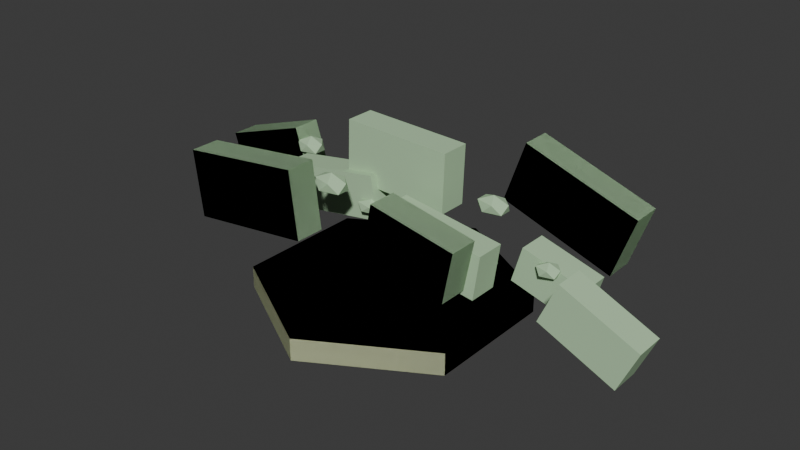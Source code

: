 # Source: COASTAL_GROUND_COVER_001_v002.blend  (saved by Blender 4.2.68; exported with 4.5.12 LTS)
import bpy
from mathutils import Matrix  # noqa: F401  (used for matrix-valued properties, if any)

bpy.ops.wm.read_factory_settings(use_empty=True)
scene = bpy.context.scene
scene.name = 'Scene'

# ---- collections
col_coastal_ground_cover_001 = bpy.data.collections.new('COASTAL_GROUND_COVER_001'); scene.collection.children.link(col_coastal_ground_cover_001)
col_lod_close = bpy.data.collections.new('LOD_CLOSE'); col_coastal_ground_cover_001.children.link(col_lod_close)
col_lod_gameplay = bpy.data.collections.new('LOD_GAMEPLAY'); col_coastal_ground_cover_001.children.link(col_lod_gameplay)
col_lod_map = bpy.data.collections.new('LOD_MAP'); col_coastal_ground_cover_001.children.link(col_lod_map)

# ---- materials (node trees are filled in below, after node groups)
mat_coastal_ground_cover_001_material_dry_edge = bpy.data.materials.new('COASTAL_GROUND_COVER_001_MATERIAL_DRY_EDGE')
mat_coastal_ground_cover_001_material_dry_edge.diffuse_color = (0.66, 0.71, 0.46, 1.0)
mat_coastal_ground_cover_001_material_dry_edge.roughness = 0.88
mat_coastal_ground_cover_001_material_foliage = bpy.data.materials.new('COASTAL_GROUND_COVER_001_MATERIAL_FOLIAGE')
mat_coastal_ground_cover_001_material_foliage.diffuse_color = (0.46, 0.66, 0.42, 1.0)
mat_coastal_ground_cover_001_material_foliage.roughness = 0.88

# ---- material node trees

# ---- world
world_world = bpy.data.worlds.new('World'); scene.world = world_world
world_world.use_nodes = True; world_world.node_tree.nodes.clear()
_N = world_world.node_tree.nodes; _L = world_world.node_tree.links
n0 = _N.new('ShaderNodeOutputWorld'); n0.name = 'World Output'; n0.location = (300, 300)
n1 = _N.new('ShaderNodeBackground'); n1.name = 'Background'; n1.location = (10, 300)
n1.inputs[0].default_value = (0.05088, 0.05088, 0.05088, 1.0)
_L.new(n1.outputs[0], n0.inputs[0])
n0.is_active_output = True
world_world.color = (0.05088, 0.05088, 0.05088)
world_world.sun_shadow_jitter_overblur = 0.0

# ---- meshes
me_coastal_ground_cover_001_lod_close_ground_socket_mesh_004 = bpy.data.meshes.new('COASTAL_GROUND_COVER_001_LOD_CLOSE_GROUND_SOCKET_MESH.004')
me_coastal_ground_cover_001_lod_close_ground_socket_mesh_004.from_pydata([(0.0, 0.36, -0.03), (0.0, 0.36, 0.03), (0.3118, 0.18, -0.03), (0.3118, 0.18, 0.03), (0.3118, -0.18, -0.03), (0.3118, -0.18, 0.03), (0.0, -0.36, -0.03), (0.0, -0.36, 0.03), (-0.3118, -0.18, -0.03), (-0.3118, -0.18, 0.03), (-0.3118, 0.18, -0.03), (-0.3118, 0.18, 0.03)], [], [(0, 1, 3, 2), (2, 3, 5, 4), (4, 5, 7, 6), (6, 7, 9, 8), (3, 1, 11, 9, 7, 5), (8, 9, 11, 10), (10, 11, 1, 0), (0, 2, 4, 6, 8, 10)])
_uv = me_coastal_ground_cover_001_lod_close_ground_socket_mesh_004.uv_layers.new(name='UVMap')
_uv.uv.foreach_set('vector', [1.0, 0.5, 1.0, 1.0, 0.8333, 1.0, 0.8333, 0.5, 0.8333, 0.5, 0.8333, 1.0, 0.6667, 1.0, 0.6667, 0.5, 0.6667, 0.5, 0.6667, 1.0, 0.5, 1.0, 0.5, 0.5, 0.5, 0.5, 0.5, 1.0, 0.3333, 1.0, 0.3333, 0.5, 0.4578, 0.37, 0.25, 0.49, 0.04215, 0.37, 0.04215, 0.13, 0.25, 0.01, 0.4578, 0.13, 0.3333, 0.5, 0.3333, 1.0, 0.1667, 1.0, 0.1667, 0.5, 0.1667, 0.5, 0.1667, 1.0, -8.941e-08, 1.0, -8.941e-08, 0.5, 0.75, 0.49, 0.9578, 0.37, 0.9578, 0.13, 0.75, 0.01, 0.5422, 0.13, 0.5422, 0.37])
me_coastal_ground_cover_001_lod_close_ground_socket_mesh_004.materials.append(mat_coastal_ground_cover_001_material_dry_edge)
me_coastal_ground_cover_001_lod_close_ground_socket_mesh_004.update()
me_coastal_ground_cover_001_lod_close_patch_001_mesh_004 = bpy.data.meshes.new('COASTAL_GROUND_COVER_001_LOD_CLOSE_PATCH_001_MESH.004')
me_coastal_ground_cover_001_lod_close_patch_001_mesh_004.from_pydata([(-0.5, -0.5, -0.5), (-0.5, -0.5, 0.5), (-0.5, 0.5, -0.5), (-0.5, 0.5, 0.5), (0.5, -0.5, -0.5), (0.5, -0.5, 0.5), (0.5, 0.5, -0.5), (0.5, 0.5, 0.5)], [], [(0, 1, 3, 2), (2, 3, 7, 6), (6, 7, 5, 4), (4, 5, 1, 0), (2, 6, 4, 0), (7, 3, 1, 5)])
_uv = me_coastal_ground_cover_001_lod_close_patch_001_mesh_004.uv_layers.new(name='UVMap')
_uv.uv.foreach_set('vector', [0.375, 0.0, 0.625, 0.0, 0.625, 0.25, 0.375, 0.25, 0.375, 0.25, 0.625, 0.25, 0.625, 0.5, 0.375, 0.5, 0.375, 0.5, 0.625, 0.5, 0.625, 0.75, 0.375, 0.75, 0.375, 0.75, 0.625, 0.75, 0.625, 1.0, 0.375, 1.0, 0.125, 0.5, 0.375, 0.5, 0.375, 0.75, 0.125, 0.75, 0.625, 0.5, 0.875, 0.5, 0.875, 0.75, 0.625, 0.75])
me_coastal_ground_cover_001_lod_close_patch_001_mesh_004.materials.append(mat_coastal_ground_cover_001_material_foliage)
me_coastal_ground_cover_001_lod_close_patch_001_mesh_004.update()
me_coastal_ground_cover_001_lod_close_patch_002_mesh_004 = bpy.data.meshes.new('COASTAL_GROUND_COVER_001_LOD_CLOSE_PATCH_002_MESH.004')
me_coastal_ground_cover_001_lod_close_patch_002_mesh_004.from_pydata([(-0.5, -0.5, -0.5), (-0.5, -0.5, 0.5), (-0.5, 0.5, -0.5), (-0.5, 0.5, 0.5), (0.5, -0.5, -0.5), (0.5, -0.5, 0.5), (0.5, 0.5, -0.5), (0.5, 0.5, 0.5)], [], [(0, 1, 3, 2), (2, 3, 7, 6), (6, 7, 5, 4), (4, 5, 1, 0), (2, 6, 4, 0), (7, 3, 1, 5)])
_uv = me_coastal_ground_cover_001_lod_close_patch_002_mesh_004.uv_layers.new(name='UVMap')
_uv.uv.foreach_set('vector', [0.375, 0.0, 0.625, 0.0, 0.625, 0.25, 0.375, 0.25, 0.375, 0.25, 0.625, 0.25, 0.625, 0.5, 0.375, 0.5, 0.375, 0.5, 0.625, 0.5, 0.625, 0.75, 0.375, 0.75, 0.375, 0.75, 0.625, 0.75, 0.625, 1.0, 0.375, 1.0, 0.125, 0.5, 0.375, 0.5, 0.375, 0.75, 0.125, 0.75, 0.625, 0.5, 0.875, 0.5, 0.875, 0.75, 0.625, 0.75])
me_coastal_ground_cover_001_lod_close_patch_002_mesh_004.materials.append(mat_coastal_ground_cover_001_material_foliage)
me_coastal_ground_cover_001_lod_close_patch_002_mesh_004.update()
me_coastal_ground_cover_001_lod_close_patch_003_mesh_004 = bpy.data.meshes.new('COASTAL_GROUND_COVER_001_LOD_CLOSE_PATCH_003_MESH.004')
me_coastal_ground_cover_001_lod_close_patch_003_mesh_004.from_pydata([(-0.5, -0.5, -0.5), (-0.5, -0.5, 0.5), (-0.5, 0.5, -0.5), (-0.5, 0.5, 0.5), (0.5, -0.5, -0.5), (0.5, -0.5, 0.5), (0.5, 0.5, -0.5), (0.5, 0.5, 0.5)], [], [(0, 1, 3, 2), (2, 3, 7, 6), (6, 7, 5, 4), (4, 5, 1, 0), (2, 6, 4, 0), (7, 3, 1, 5)])
_uv = me_coastal_ground_cover_001_lod_close_patch_003_mesh_004.uv_layers.new(name='UVMap')
_uv.uv.foreach_set('vector', [0.375, 0.0, 0.625, 0.0, 0.625, 0.25, 0.375, 0.25, 0.375, 0.25, 0.625, 0.25, 0.625, 0.5, 0.375, 0.5, 0.375, 0.5, 0.625, 0.5, 0.625, 0.75, 0.375, 0.75, 0.375, 0.75, 0.625, 0.75, 0.625, 1.0, 0.375, 1.0, 0.125, 0.5, 0.375, 0.5, 0.375, 0.75, 0.125, 0.75, 0.625, 0.5, 0.875, 0.5, 0.875, 0.75, 0.625, 0.75])
me_coastal_ground_cover_001_lod_close_patch_003_mesh_004.materials.append(mat_coastal_ground_cover_001_material_foliage)
me_coastal_ground_cover_001_lod_close_patch_003_mesh_004.update()
me_coastal_ground_cover_001_lod_close_patch_004_mesh_004 = bpy.data.meshes.new('COASTAL_GROUND_COVER_001_LOD_CLOSE_PATCH_004_MESH.004')
me_coastal_ground_cover_001_lod_close_patch_004_mesh_004.from_pydata([(-0.5, -0.5, -0.5), (-0.5, -0.5, 0.5), (-0.5, 0.5, -0.5), (-0.5, 0.5, 0.5), (0.5, -0.5, -0.5), (0.5, -0.5, 0.5), (0.5, 0.5, -0.5), (0.5, 0.5, 0.5)], [], [(0, 1, 3, 2), (2, 3, 7, 6), (6, 7, 5, 4), (4, 5, 1, 0), (2, 6, 4, 0), (7, 3, 1, 5)])
_uv = me_coastal_ground_cover_001_lod_close_patch_004_mesh_004.uv_layers.new(name='UVMap')
_uv.uv.foreach_set('vector', [0.375, 0.0, 0.625, 0.0, 0.625, 0.25, 0.375, 0.25, 0.375, 0.25, 0.625, 0.25, 0.625, 0.5, 0.375, 0.5, 0.375, 0.5, 0.625, 0.5, 0.625, 0.75, 0.375, 0.75, 0.375, 0.75, 0.625, 0.75, 0.625, 1.0, 0.375, 1.0, 0.125, 0.5, 0.375, 0.5, 0.375, 0.75, 0.125, 0.75, 0.625, 0.5, 0.875, 0.5, 0.875, 0.75, 0.625, 0.75])
me_coastal_ground_cover_001_lod_close_patch_004_mesh_004.materials.append(mat_coastal_ground_cover_001_material_foliage)
me_coastal_ground_cover_001_lod_close_patch_004_mesh_004.update()
me_coastal_ground_cover_001_lod_close_patch_005_mesh_004 = bpy.data.meshes.new('COASTAL_GROUND_COVER_001_LOD_CLOSE_PATCH_005_MESH.004')
me_coastal_ground_cover_001_lod_close_patch_005_mesh_004.from_pydata([(-0.5, -0.5, -0.5), (-0.5, -0.5, 0.5), (-0.5, 0.5, -0.5), (-0.5, 0.5, 0.5), (0.5, -0.5, -0.5), (0.5, -0.5, 0.5), (0.5, 0.5, -0.5), (0.5, 0.5, 0.5)], [], [(0, 1, 3, 2), (2, 3, 7, 6), (6, 7, 5, 4), (4, 5, 1, 0), (2, 6, 4, 0), (7, 3, 1, 5)])
_uv = me_coastal_ground_cover_001_lod_close_patch_005_mesh_004.uv_layers.new(name='UVMap')
_uv.uv.foreach_set('vector', [0.375, 0.0, 0.625, 0.0, 0.625, 0.25, 0.375, 0.25, 0.375, 0.25, 0.625, 0.25, 0.625, 0.5, 0.375, 0.5, 0.375, 0.5, 0.625, 0.5, 0.625, 0.75, 0.375, 0.75, 0.375, 0.75, 0.625, 0.75, 0.625, 1.0, 0.375, 1.0, 0.125, 0.5, 0.375, 0.5, 0.375, 0.75, 0.125, 0.75, 0.625, 0.5, 0.875, 0.5, 0.875, 0.75, 0.625, 0.75])
me_coastal_ground_cover_001_lod_close_patch_005_mesh_004.materials.append(mat_coastal_ground_cover_001_material_foliage)
me_coastal_ground_cover_001_lod_close_patch_005_mesh_004.update()
me_coastal_ground_cover_001_lod_close_patch_006_mesh_003 = bpy.data.meshes.new('COASTAL_GROUND_COVER_001_LOD_CLOSE_PATCH_006_MESH.003')
me_coastal_ground_cover_001_lod_close_patch_006_mesh_003.from_pydata([(-0.5, -0.5, -0.5), (-0.5, -0.5, 0.5), (-0.5, 0.5, -0.5), (-0.5, 0.5, 0.5), (0.5, -0.5, -0.5), (0.5, -0.5, 0.5), (0.5, 0.5, -0.5), (0.5, 0.5, 0.5)], [], [(0, 1, 3, 2), (2, 3, 7, 6), (6, 7, 5, 4), (4, 5, 1, 0), (2, 6, 4, 0), (7, 3, 1, 5)])
_uv = me_coastal_ground_cover_001_lod_close_patch_006_mesh_003.uv_layers.new(name='UVMap')
_uv.uv.foreach_set('vector', [0.375, 0.0, 0.625, 0.0, 0.625, 0.25, 0.375, 0.25, 0.375, 0.25, 0.625, 0.25, 0.625, 0.5, 0.375, 0.5, 0.375, 0.5, 0.625, 0.5, 0.625, 0.75, 0.375, 0.75, 0.375, 0.75, 0.625, 0.75, 0.625, 1.0, 0.375, 1.0, 0.125, 0.5, 0.375, 0.5, 0.375, 0.75, 0.125, 0.75, 0.625, 0.5, 0.875, 0.5, 0.875, 0.75, 0.625, 0.75])
me_coastal_ground_cover_001_lod_close_patch_006_mesh_003.materials.append(mat_coastal_ground_cover_001_material_foliage)
me_coastal_ground_cover_001_lod_close_patch_006_mesh_003.update()
me_coastal_ground_cover_001_lod_close_cluster_001_mesh_004 = bpy.data.meshes.new('COASTAL_GROUND_COVER_001_LOD_CLOSE_CLUSTER_001_MESH.004')
me_coastal_ground_cover_001_lod_close_cluster_001_mesh_004.from_pydata([(0.0, 0.0, -0.22), (0.1592, -0.1157, -0.09839), (-0.0608, -0.1871, -0.09839), (-0.1968, 0.0, -0.09839), (-0.0608, 0.1871, -0.09839), (0.1592, 0.1157, -0.09839), (0.0608, -0.1871, 0.09839), (-0.1592, -0.1157, 0.09839), (-0.1592, 0.1157, 0.09839), (0.0608, 0.1871, 0.09839), (0.1968, 0.0, 0.09839), (0.0, 0.0, 0.22)], [], [(0, 1, 2), (1, 0, 5), (0, 2, 3), (0, 3, 4), (0, 4, 5), (1, 5, 10), (2, 1, 6), (3, 2, 7), (4, 3, 8), (5, 4, 9), (1, 10, 6), (2, 6, 7), (3, 7, 8), (4, 8, 9), (5, 9, 10), (6, 10, 11), (7, 6, 11), (8, 7, 11), (9, 8, 11), (10, 9, 11)])
_uv = me_coastal_ground_cover_001_lod_close_cluster_001_mesh_004.uv_layers.new(name='UVMap')
_uv.uv.foreach_set('vector', [0.1818, 0.0, 0.2727, 0.1575, 0.09091, 0.1575, 0.2727, 0.1575, 0.3636, 0.0, 0.4545, 0.1575, 0.9091, 0.0, 1.0, 0.1575, 0.8182, 0.1575, 0.7273, 0.0, 0.8182, 0.1575, 0.6364, 0.1575, 0.5455, 0.0, 0.6364, 0.1575, 0.4545, 0.1575, 0.2727, 0.1575, 0.4545, 0.1575, 0.3636, 0.3149, 0.09091, 0.1575, 0.2727, 0.1575, 0.1818, 0.3149, 0.8182, 0.1575, 1.0, 0.1575, 0.9091, 0.3149, 0.6364, 0.1575, 0.8182, 0.1575, 0.7273, 0.3149, 0.4545, 0.1575, 0.6364, 0.1575, 0.5455, 0.3149, 0.2727, 0.1575, 0.3636, 0.3149, 0.1818, 0.3149, 0.09091, 0.1575, 0.1818, 0.3149, 0.0, 0.3149, 0.8182, 0.1575, 0.9091, 0.3149, 0.7273, 0.3149, 0.6364, 0.1575, 0.7273, 0.3149, 0.5455, 0.3149, 0.4545, 0.1575, 0.5455, 0.3149, 0.3636, 0.3149, 0.1818, 0.3149, 0.3636, 0.3149, 0.2727, 0.4724, 0.0, 0.3149, 0.1818, 0.3149, 0.09091, 0.4724, 0.7273, 0.3149, 0.9091, 0.3149, 0.8182, 0.4724, 0.5455, 0.3149, 0.7273, 0.3149, 0.6364, 0.4724, 0.3636, 0.3149, 0.5455, 0.3149, 0.4545, 0.4724])
me_coastal_ground_cover_001_lod_close_cluster_001_mesh_004.materials.append(mat_coastal_ground_cover_001_material_foliage)
me_coastal_ground_cover_001_lod_close_cluster_001_mesh_004.update()
me_coastal_ground_cover_001_lod_close_cluster_002_mesh_004 = bpy.data.meshes.new('COASTAL_GROUND_COVER_001_LOD_CLOSE_CLUSTER_002_MESH.004')
me_coastal_ground_cover_001_lod_close_cluster_002_mesh_004.from_pydata([(0.0, 0.0, -0.22), (0.1592, -0.1157, -0.09839), (-0.0608, -0.1871, -0.09839), (-0.1968, 0.0, -0.09839), (-0.0608, 0.1871, -0.09839), (0.1592, 0.1157, -0.09839), (0.0608, -0.1871, 0.09839), (-0.1592, -0.1157, 0.09839), (-0.1592, 0.1157, 0.09839), (0.0608, 0.1871, 0.09839), (0.1968, 0.0, 0.09839), (0.0, 0.0, 0.22)], [], [(0, 1, 2), (1, 0, 5), (0, 2, 3), (0, 3, 4), (0, 4, 5), (1, 5, 10), (2, 1, 6), (3, 2, 7), (4, 3, 8), (5, 4, 9), (1, 10, 6), (2, 6, 7), (3, 7, 8), (4, 8, 9), (5, 9, 10), (6, 10, 11), (7, 6, 11), (8, 7, 11), (9, 8, 11), (10, 9, 11)])
_uv = me_coastal_ground_cover_001_lod_close_cluster_002_mesh_004.uv_layers.new(name='UVMap')
_uv.uv.foreach_set('vector', [0.1818, 0.0, 0.2727, 0.1575, 0.09091, 0.1575, 0.2727, 0.1575, 0.3636, 0.0, 0.4545, 0.1575, 0.9091, 0.0, 1.0, 0.1575, 0.8182, 0.1575, 0.7273, 0.0, 0.8182, 0.1575, 0.6364, 0.1575, 0.5455, 0.0, 0.6364, 0.1575, 0.4545, 0.1575, 0.2727, 0.1575, 0.4545, 0.1575, 0.3636, 0.3149, 0.09091, 0.1575, 0.2727, 0.1575, 0.1818, 0.3149, 0.8182, 0.1575, 1.0, 0.1575, 0.9091, 0.3149, 0.6364, 0.1575, 0.8182, 0.1575, 0.7273, 0.3149, 0.4545, 0.1575, 0.6364, 0.1575, 0.5455, 0.3149, 0.2727, 0.1575, 0.3636, 0.3149, 0.1818, 0.3149, 0.09091, 0.1575, 0.1818, 0.3149, 0.0, 0.3149, 0.8182, 0.1575, 0.9091, 0.3149, 0.7273, 0.3149, 0.6364, 0.1575, 0.7273, 0.3149, 0.5455, 0.3149, 0.4545, 0.1575, 0.5455, 0.3149, 0.3636, 0.3149, 0.1818, 0.3149, 0.3636, 0.3149, 0.2727, 0.4724, 0.0, 0.3149, 0.1818, 0.3149, 0.09091, 0.4724, 0.7273, 0.3149, 0.9091, 0.3149, 0.8182, 0.4724, 0.5455, 0.3149, 0.7273, 0.3149, 0.6364, 0.4724, 0.3636, 0.3149, 0.5455, 0.3149, 0.4545, 0.4724])
me_coastal_ground_cover_001_lod_close_cluster_002_mesh_004.materials.append(mat_coastal_ground_cover_001_material_foliage)
me_coastal_ground_cover_001_lod_close_cluster_002_mesh_004.update()
me_coastal_ground_cover_001_lod_close_cluster_003_mesh_004 = bpy.data.meshes.new('COASTAL_GROUND_COVER_001_LOD_CLOSE_CLUSTER_003_MESH.004')
me_coastal_ground_cover_001_lod_close_cluster_003_mesh_004.from_pydata([(0.0, 0.0, -0.22), (0.1592, -0.1157, -0.09839), (-0.0608, -0.1871, -0.09839), (-0.1968, 0.0, -0.09839), (-0.0608, 0.1871, -0.09839), (0.1592, 0.1157, -0.09839), (0.0608, -0.1871, 0.09839), (-0.1592, -0.1157, 0.09839), (-0.1592, 0.1157, 0.09839), (0.0608, 0.1871, 0.09839), (0.1968, 0.0, 0.09839), (0.0, 0.0, 0.22)], [], [(0, 1, 2), (1, 0, 5), (0, 2, 3), (0, 3, 4), (0, 4, 5), (1, 5, 10), (2, 1, 6), (3, 2, 7), (4, 3, 8), (5, 4, 9), (1, 10, 6), (2, 6, 7), (3, 7, 8), (4, 8, 9), (5, 9, 10), (6, 10, 11), (7, 6, 11), (8, 7, 11), (9, 8, 11), (10, 9, 11)])
_uv = me_coastal_ground_cover_001_lod_close_cluster_003_mesh_004.uv_layers.new(name='UVMap')
_uv.uv.foreach_set('vector', [0.1818, 0.0, 0.2727, 0.1575, 0.09091, 0.1575, 0.2727, 0.1575, 0.3636, 0.0, 0.4545, 0.1575, 0.9091, 0.0, 1.0, 0.1575, 0.8182, 0.1575, 0.7273, 0.0, 0.8182, 0.1575, 0.6364, 0.1575, 0.5455, 0.0, 0.6364, 0.1575, 0.4545, 0.1575, 0.2727, 0.1575, 0.4545, 0.1575, 0.3636, 0.3149, 0.09091, 0.1575, 0.2727, 0.1575, 0.1818, 0.3149, 0.8182, 0.1575, 1.0, 0.1575, 0.9091, 0.3149, 0.6364, 0.1575, 0.8182, 0.1575, 0.7273, 0.3149, 0.4545, 0.1575, 0.6364, 0.1575, 0.5455, 0.3149, 0.2727, 0.1575, 0.3636, 0.3149, 0.1818, 0.3149, 0.09091, 0.1575, 0.1818, 0.3149, 0.0, 0.3149, 0.8182, 0.1575, 0.9091, 0.3149, 0.7273, 0.3149, 0.6364, 0.1575, 0.7273, 0.3149, 0.5455, 0.3149, 0.4545, 0.1575, 0.5455, 0.3149, 0.3636, 0.3149, 0.1818, 0.3149, 0.3636, 0.3149, 0.2727, 0.4724, 0.0, 0.3149, 0.1818, 0.3149, 0.09091, 0.4724, 0.7273, 0.3149, 0.9091, 0.3149, 0.8182, 0.4724, 0.5455, 0.3149, 0.7273, 0.3149, 0.6364, 0.4724, 0.3636, 0.3149, 0.5455, 0.3149, 0.4545, 0.4724])
me_coastal_ground_cover_001_lod_close_cluster_003_mesh_004.materials.append(mat_coastal_ground_cover_001_material_foliage)
me_coastal_ground_cover_001_lod_close_cluster_003_mesh_004.update()
me_coastal_ground_cover_001_lod_close_cluster_004_mesh_003 = bpy.data.meshes.new('COASTAL_GROUND_COVER_001_LOD_CLOSE_CLUSTER_004_MESH.003')
me_coastal_ground_cover_001_lod_close_cluster_004_mesh_003.from_pydata([(0.0, 0.0, -0.22), (0.1592, -0.1157, -0.09839), (-0.0608, -0.1871, -0.09839), (-0.1968, 0.0, -0.09839), (-0.0608, 0.1871, -0.09839), (0.1592, 0.1157, -0.09839), (0.0608, -0.1871, 0.09839), (-0.1592, -0.1157, 0.09839), (-0.1592, 0.1157, 0.09839), (0.0608, 0.1871, 0.09839), (0.1968, 0.0, 0.09839), (0.0, 0.0, 0.22)], [], [(0, 1, 2), (1, 0, 5), (0, 2, 3), (0, 3, 4), (0, 4, 5), (1, 5, 10), (2, 1, 6), (3, 2, 7), (4, 3, 8), (5, 4, 9), (1, 10, 6), (2, 6, 7), (3, 7, 8), (4, 8, 9), (5, 9, 10), (6, 10, 11), (7, 6, 11), (8, 7, 11), (9, 8, 11), (10, 9, 11)])
_uv = me_coastal_ground_cover_001_lod_close_cluster_004_mesh_003.uv_layers.new(name='UVMap')
_uv.uv.foreach_set('vector', [0.1818, 0.0, 0.2727, 0.1575, 0.09091, 0.1575, 0.2727, 0.1575, 0.3636, 0.0, 0.4545, 0.1575, 0.9091, 0.0, 1.0, 0.1575, 0.8182, 0.1575, 0.7273, 0.0, 0.8182, 0.1575, 0.6364, 0.1575, 0.5455, 0.0, 0.6364, 0.1575, 0.4545, 0.1575, 0.2727, 0.1575, 0.4545, 0.1575, 0.3636, 0.3149, 0.09091, 0.1575, 0.2727, 0.1575, 0.1818, 0.3149, 0.8182, 0.1575, 1.0, 0.1575, 0.9091, 0.3149, 0.6364, 0.1575, 0.8182, 0.1575, 0.7273, 0.3149, 0.4545, 0.1575, 0.6364, 0.1575, 0.5455, 0.3149, 0.2727, 0.1575, 0.3636, 0.3149, 0.1818, 0.3149, 0.09091, 0.1575, 0.1818, 0.3149, 0.0, 0.3149, 0.8182, 0.1575, 0.9091, 0.3149, 0.7273, 0.3149, 0.6364, 0.1575, 0.7273, 0.3149, 0.5455, 0.3149, 0.4545, 0.1575, 0.5455, 0.3149, 0.3636, 0.3149, 0.1818, 0.3149, 0.3636, 0.3149, 0.2727, 0.4724, 0.0, 0.3149, 0.1818, 0.3149, 0.09091, 0.4724, 0.7273, 0.3149, 0.9091, 0.3149, 0.8182, 0.4724, 0.5455, 0.3149, 0.7273, 0.3149, 0.6364, 0.4724, 0.3636, 0.3149, 0.5455, 0.3149, 0.4545, 0.4724])
me_coastal_ground_cover_001_lod_close_cluster_004_mesh_003.materials.append(mat_coastal_ground_cover_001_material_foliage)
me_coastal_ground_cover_001_lod_close_cluster_004_mesh_003.update()
me_coastal_ground_cover_001_lod_close_identity_anchor_mesh_004 = bpy.data.meshes.new('COASTAL_GROUND_COVER_001_LOD_CLOSE_IDENTITY_ANCHOR_MESH.004')
me_coastal_ground_cover_001_lod_close_identity_anchor_mesh_004.from_pydata([(0.0, 0.0, 0.0), (1e-06, 0.0, 0.0), (0.0, 1e-06, 0.0)], [], [(0, 1, 2)])
me_coastal_ground_cover_001_lod_close_identity_anchor_mesh_004.update()
me_coastal_ground_cover_001_lod_gameplay_ground_socket_mesh_004 = bpy.data.meshes.new('COASTAL_GROUND_COVER_001_LOD_GAMEPLAY_GROUND_SOCKET_MESH.004')
me_coastal_ground_cover_001_lod_gameplay_ground_socket_mesh_004.from_pydata([(0.0, 0.36, -0.03), (0.0, 0.36, 0.03), (0.3118, 0.18, -0.03), (0.3118, 0.18, 0.03), (0.3118, -0.18, -0.03), (0.3118, -0.18, 0.03), (0.0, -0.36, -0.03), (0.0, -0.36, 0.03), (-0.3118, -0.18, -0.03), (-0.3118, -0.18, 0.03), (-0.3118, 0.18, -0.03), (-0.3118, 0.18, 0.03)], [], [(0, 1, 3, 2), (2, 3, 5, 4), (4, 5, 7, 6), (6, 7, 9, 8), (3, 1, 11, 9, 7, 5), (8, 9, 11, 10), (10, 11, 1, 0), (0, 2, 4, 6, 8, 10)])
_uv = me_coastal_ground_cover_001_lod_gameplay_ground_socket_mesh_004.uv_layers.new(name='UVMap')
_uv.uv.foreach_set('vector', [1.0, 0.5, 1.0, 1.0, 0.8333, 1.0, 0.8333, 0.5, 0.8333, 0.5, 0.8333, 1.0, 0.6667, 1.0, 0.6667, 0.5, 0.6667, 0.5, 0.6667, 1.0, 0.5, 1.0, 0.5, 0.5, 0.5, 0.5, 0.5, 1.0, 0.3333, 1.0, 0.3333, 0.5, 0.4578, 0.37, 0.25, 0.49, 0.04215, 0.37, 0.04215, 0.13, 0.25, 0.01, 0.4578, 0.13, 0.3333, 0.5, 0.3333, 1.0, 0.1667, 1.0, 0.1667, 0.5, 0.1667, 0.5, 0.1667, 1.0, -8.941e-08, 1.0, -8.941e-08, 0.5, 0.75, 0.49, 0.9578, 0.37, 0.9578, 0.13, 0.75, 0.01, 0.5422, 0.13, 0.5422, 0.37])
me_coastal_ground_cover_001_lod_gameplay_ground_socket_mesh_004.materials.append(mat_coastal_ground_cover_001_material_dry_edge)
me_coastal_ground_cover_001_lod_gameplay_ground_socket_mesh_004.update()
me_coastal_ground_cover_001_lod_gameplay_patch_001_mesh_004 = bpy.data.meshes.new('COASTAL_GROUND_COVER_001_LOD_GAMEPLAY_PATCH_001_MESH.004')
me_coastal_ground_cover_001_lod_gameplay_patch_001_mesh_004.from_pydata([(-0.5, -0.5, -0.5), (-0.5, -0.5, 0.5), (-0.5, 0.5, -0.5), (-0.5, 0.5, 0.5), (0.5, -0.5, -0.5), (0.5, -0.5, 0.5), (0.5, 0.5, -0.5), (0.5, 0.5, 0.5)], [], [(0, 1, 3, 2), (2, 3, 7, 6), (6, 7, 5, 4), (4, 5, 1, 0), (2, 6, 4, 0), (7, 3, 1, 5)])
_uv = me_coastal_ground_cover_001_lod_gameplay_patch_001_mesh_004.uv_layers.new(name='UVMap')
_uv.uv.foreach_set('vector', [0.375, 0.0, 0.625, 0.0, 0.625, 0.25, 0.375, 0.25, 0.375, 0.25, 0.625, 0.25, 0.625, 0.5, 0.375, 0.5, 0.375, 0.5, 0.625, 0.5, 0.625, 0.75, 0.375, 0.75, 0.375, 0.75, 0.625, 0.75, 0.625, 1.0, 0.375, 1.0, 0.125, 0.5, 0.375, 0.5, 0.375, 0.75, 0.125, 0.75, 0.625, 0.5, 0.875, 0.5, 0.875, 0.75, 0.625, 0.75])
me_coastal_ground_cover_001_lod_gameplay_patch_001_mesh_004.materials.append(mat_coastal_ground_cover_001_material_foliage)
me_coastal_ground_cover_001_lod_gameplay_patch_001_mesh_004.update()
me_coastal_ground_cover_001_lod_gameplay_patch_002_mesh_003 = bpy.data.meshes.new('COASTAL_GROUND_COVER_001_LOD_GAMEPLAY_PATCH_002_MESH.003')
me_coastal_ground_cover_001_lod_gameplay_patch_002_mesh_003.from_pydata([(-0.5, -0.5, -0.5), (-0.5, -0.5, 0.5), (-0.5, 0.5, -0.5), (-0.5, 0.5, 0.5), (0.5, -0.5, -0.5), (0.5, -0.5, 0.5), (0.5, 0.5, -0.5), (0.5, 0.5, 0.5)], [], [(0, 1, 3, 2), (2, 3, 7, 6), (6, 7, 5, 4), (4, 5, 1, 0), (2, 6, 4, 0), (7, 3, 1, 5)])
_uv = me_coastal_ground_cover_001_lod_gameplay_patch_002_mesh_003.uv_layers.new(name='UVMap')
_uv.uv.foreach_set('vector', [0.375, 0.0, 0.625, 0.0, 0.625, 0.25, 0.375, 0.25, 0.375, 0.25, 0.625, 0.25, 0.625, 0.5, 0.375, 0.5, 0.375, 0.5, 0.625, 0.5, 0.625, 0.75, 0.375, 0.75, 0.375, 0.75, 0.625, 0.75, 0.625, 1.0, 0.375, 1.0, 0.125, 0.5, 0.375, 0.5, 0.375, 0.75, 0.125, 0.75, 0.625, 0.5, 0.875, 0.5, 0.875, 0.75, 0.625, 0.75])
me_coastal_ground_cover_001_lod_gameplay_patch_002_mesh_003.materials.append(mat_coastal_ground_cover_001_material_foliage)
me_coastal_ground_cover_001_lod_gameplay_patch_002_mesh_003.update()
me_coastal_ground_cover_001_lod_gameplay_patch_004_mesh_003 = bpy.data.meshes.new('COASTAL_GROUND_COVER_001_LOD_GAMEPLAY_PATCH_004_MESH.003')
me_coastal_ground_cover_001_lod_gameplay_patch_004_mesh_003.from_pydata([(-0.5, -0.5, -0.5), (-0.5, -0.5, 0.5), (-0.5, 0.5, -0.5), (-0.5, 0.5, 0.5), (0.5, -0.5, -0.5), (0.5, -0.5, 0.5), (0.5, 0.5, -0.5), (0.5, 0.5, 0.5)], [], [(0, 1, 3, 2), (2, 3, 7, 6), (6, 7, 5, 4), (4, 5, 1, 0), (2, 6, 4, 0), (7, 3, 1, 5)])
_uv = me_coastal_ground_cover_001_lod_gameplay_patch_004_mesh_003.uv_layers.new(name='UVMap')
_uv.uv.foreach_set('vector', [0.375, 0.0, 0.625, 0.0, 0.625, 0.25, 0.375, 0.25, 0.375, 0.25, 0.625, 0.25, 0.625, 0.5, 0.375, 0.5, 0.375, 0.5, 0.625, 0.5, 0.625, 0.75, 0.375, 0.75, 0.375, 0.75, 0.625, 0.75, 0.625, 1.0, 0.375, 1.0, 0.125, 0.5, 0.375, 0.5, 0.375, 0.75, 0.125, 0.75, 0.625, 0.5, 0.875, 0.5, 0.875, 0.75, 0.625, 0.75])
me_coastal_ground_cover_001_lod_gameplay_patch_004_mesh_003.materials.append(mat_coastal_ground_cover_001_material_foliage)
me_coastal_ground_cover_001_lod_gameplay_patch_004_mesh_003.update()
me_coastal_ground_cover_001_lod_gameplay_patch_005_mesh_004 = bpy.data.meshes.new('COASTAL_GROUND_COVER_001_LOD_GAMEPLAY_PATCH_005_MESH.004')
me_coastal_ground_cover_001_lod_gameplay_patch_005_mesh_004.from_pydata([(-0.5, -0.5, -0.5), (-0.5, -0.5, 0.5), (-0.5, 0.5, -0.5), (-0.5, 0.5, 0.5), (0.5, -0.5, -0.5), (0.5, -0.5, 0.5), (0.5, 0.5, -0.5), (0.5, 0.5, 0.5)], [], [(0, 1, 3, 2), (2, 3, 7, 6), (6, 7, 5, 4), (4, 5, 1, 0), (2, 6, 4, 0), (7, 3, 1, 5)])
_uv = me_coastal_ground_cover_001_lod_gameplay_patch_005_mesh_004.uv_layers.new(name='UVMap')
_uv.uv.foreach_set('vector', [0.375, 0.0, 0.625, 0.0, 0.625, 0.25, 0.375, 0.25, 0.375, 0.25, 0.625, 0.25, 0.625, 0.5, 0.375, 0.5, 0.375, 0.5, 0.625, 0.5, 0.625, 0.75, 0.375, 0.75, 0.375, 0.75, 0.625, 0.75, 0.625, 1.0, 0.375, 1.0, 0.125, 0.5, 0.375, 0.5, 0.375, 0.75, 0.125, 0.75, 0.625, 0.5, 0.875, 0.5, 0.875, 0.75, 0.625, 0.75])
me_coastal_ground_cover_001_lod_gameplay_patch_005_mesh_004.materials.append(mat_coastal_ground_cover_001_material_foliage)
me_coastal_ground_cover_001_lod_gameplay_patch_005_mesh_004.update()
me_coastal_ground_cover_001_lod_gameplay_cluster_001_mesh_004 = bpy.data.meshes.new('COASTAL_GROUND_COVER_001_LOD_GAMEPLAY_CLUSTER_001_MESH.004')
me_coastal_ground_cover_001_lod_gameplay_cluster_001_mesh_004.from_pydata([(0.0, 0.0, -0.22), (0.1592, -0.1157, -0.09839), (-0.0608, -0.1871, -0.09839), (-0.1968, 0.0, -0.09839), (-0.0608, 0.1871, -0.09839), (0.1592, 0.1157, -0.09839), (0.0608, -0.1871, 0.09839), (-0.1592, -0.1157, 0.09839), (-0.1592, 0.1157, 0.09839), (0.0608, 0.1871, 0.09839), (0.1968, 0.0, 0.09839), (0.0, 0.0, 0.22)], [], [(0, 1, 2), (1, 0, 5), (0, 2, 3), (0, 3, 4), (0, 4, 5), (1, 5, 10), (2, 1, 6), (3, 2, 7), (4, 3, 8), (5, 4, 9), (1, 10, 6), (2, 6, 7), (3, 7, 8), (4, 8, 9), (5, 9, 10), (6, 10, 11), (7, 6, 11), (8, 7, 11), (9, 8, 11), (10, 9, 11)])
_uv = me_coastal_ground_cover_001_lod_gameplay_cluster_001_mesh_004.uv_layers.new(name='UVMap')
_uv.uv.foreach_set('vector', [0.1818, 0.0, 0.2727, 0.1575, 0.09091, 0.1575, 0.2727, 0.1575, 0.3636, 0.0, 0.4545, 0.1575, 0.9091, 0.0, 1.0, 0.1575, 0.8182, 0.1575, 0.7273, 0.0, 0.8182, 0.1575, 0.6364, 0.1575, 0.5455, 0.0, 0.6364, 0.1575, 0.4545, 0.1575, 0.2727, 0.1575, 0.4545, 0.1575, 0.3636, 0.3149, 0.09091, 0.1575, 0.2727, 0.1575, 0.1818, 0.3149, 0.8182, 0.1575, 1.0, 0.1575, 0.9091, 0.3149, 0.6364, 0.1575, 0.8182, 0.1575, 0.7273, 0.3149, 0.4545, 0.1575, 0.6364, 0.1575, 0.5455, 0.3149, 0.2727, 0.1575, 0.3636, 0.3149, 0.1818, 0.3149, 0.09091, 0.1575, 0.1818, 0.3149, 0.0, 0.3149, 0.8182, 0.1575, 0.9091, 0.3149, 0.7273, 0.3149, 0.6364, 0.1575, 0.7273, 0.3149, 0.5455, 0.3149, 0.4545, 0.1575, 0.5455, 0.3149, 0.3636, 0.3149, 0.1818, 0.3149, 0.3636, 0.3149, 0.2727, 0.4724, 0.0, 0.3149, 0.1818, 0.3149, 0.09091, 0.4724, 0.7273, 0.3149, 0.9091, 0.3149, 0.8182, 0.4724, 0.5455, 0.3149, 0.7273, 0.3149, 0.6364, 0.4724, 0.3636, 0.3149, 0.5455, 0.3149, 0.4545, 0.4724])
me_coastal_ground_cover_001_lod_gameplay_cluster_001_mesh_004.materials.append(mat_coastal_ground_cover_001_material_foliage)
me_coastal_ground_cover_001_lod_gameplay_cluster_001_mesh_004.update()
me_coastal_ground_cover_001_lod_gameplay_cluster_002_mesh_004 = bpy.data.meshes.new('COASTAL_GROUND_COVER_001_LOD_GAMEPLAY_CLUSTER_002_MESH.004')
me_coastal_ground_cover_001_lod_gameplay_cluster_002_mesh_004.from_pydata([(0.0, 0.0, -0.22), (0.1592, -0.1157, -0.09839), (-0.0608, -0.1871, -0.09839), (-0.1968, 0.0, -0.09839), (-0.0608, 0.1871, -0.09839), (0.1592, 0.1157, -0.09839), (0.0608, -0.1871, 0.09839), (-0.1592, -0.1157, 0.09839), (-0.1592, 0.1157, 0.09839), (0.0608, 0.1871, 0.09839), (0.1968, 0.0, 0.09839), (0.0, 0.0, 0.22)], [], [(0, 1, 2), (1, 0, 5), (0, 2, 3), (0, 3, 4), (0, 4, 5), (1, 5, 10), (2, 1, 6), (3, 2, 7), (4, 3, 8), (5, 4, 9), (1, 10, 6), (2, 6, 7), (3, 7, 8), (4, 8, 9), (5, 9, 10), (6, 10, 11), (7, 6, 11), (8, 7, 11), (9, 8, 11), (10, 9, 11)])
_uv = me_coastal_ground_cover_001_lod_gameplay_cluster_002_mesh_004.uv_layers.new(name='UVMap')
_uv.uv.foreach_set('vector', [0.1818, 0.0, 0.2727, 0.1575, 0.09091, 0.1575, 0.2727, 0.1575, 0.3636, 0.0, 0.4545, 0.1575, 0.9091, 0.0, 1.0, 0.1575, 0.8182, 0.1575, 0.7273, 0.0, 0.8182, 0.1575, 0.6364, 0.1575, 0.5455, 0.0, 0.6364, 0.1575, 0.4545, 0.1575, 0.2727, 0.1575, 0.4545, 0.1575, 0.3636, 0.3149, 0.09091, 0.1575, 0.2727, 0.1575, 0.1818, 0.3149, 0.8182, 0.1575, 1.0, 0.1575, 0.9091, 0.3149, 0.6364, 0.1575, 0.8182, 0.1575, 0.7273, 0.3149, 0.4545, 0.1575, 0.6364, 0.1575, 0.5455, 0.3149, 0.2727, 0.1575, 0.3636, 0.3149, 0.1818, 0.3149, 0.09091, 0.1575, 0.1818, 0.3149, 0.0, 0.3149, 0.8182, 0.1575, 0.9091, 0.3149, 0.7273, 0.3149, 0.6364, 0.1575, 0.7273, 0.3149, 0.5455, 0.3149, 0.4545, 0.1575, 0.5455, 0.3149, 0.3636, 0.3149, 0.1818, 0.3149, 0.3636, 0.3149, 0.2727, 0.4724, 0.0, 0.3149, 0.1818, 0.3149, 0.09091, 0.4724, 0.7273, 0.3149, 0.9091, 0.3149, 0.8182, 0.4724, 0.5455, 0.3149, 0.7273, 0.3149, 0.6364, 0.4724, 0.3636, 0.3149, 0.5455, 0.3149, 0.4545, 0.4724])
me_coastal_ground_cover_001_lod_gameplay_cluster_002_mesh_004.materials.append(mat_coastal_ground_cover_001_material_foliage)
me_coastal_ground_cover_001_lod_gameplay_cluster_002_mesh_004.update()
me_coastal_ground_cover_001_lod_gameplay_cluster_003_mesh_003 = bpy.data.meshes.new('COASTAL_GROUND_COVER_001_LOD_GAMEPLAY_CLUSTER_003_MESH.003')
me_coastal_ground_cover_001_lod_gameplay_cluster_003_mesh_003.from_pydata([(0.0, 0.0, -0.22), (0.1592, -0.1157, -0.09839), (-0.0608, -0.1871, -0.09839), (-0.1968, 0.0, -0.09839), (-0.0608, 0.1871, -0.09839), (0.1592, 0.1157, -0.09839), (0.0608, -0.1871, 0.09839), (-0.1592, -0.1157, 0.09839), (-0.1592, 0.1157, 0.09839), (0.0608, 0.1871, 0.09839), (0.1968, 0.0, 0.09839), (0.0, 0.0, 0.22)], [], [(0, 1, 2), (1, 0, 5), (0, 2, 3), (0, 3, 4), (0, 4, 5), (1, 5, 10), (2, 1, 6), (3, 2, 7), (4, 3, 8), (5, 4, 9), (1, 10, 6), (2, 6, 7), (3, 7, 8), (4, 8, 9), (5, 9, 10), (6, 10, 11), (7, 6, 11), (8, 7, 11), (9, 8, 11), (10, 9, 11)])
_uv = me_coastal_ground_cover_001_lod_gameplay_cluster_003_mesh_003.uv_layers.new(name='UVMap')
_uv.uv.foreach_set('vector', [0.1818, 0.0, 0.2727, 0.1575, 0.09091, 0.1575, 0.2727, 0.1575, 0.3636, 0.0, 0.4545, 0.1575, 0.9091, 0.0, 1.0, 0.1575, 0.8182, 0.1575, 0.7273, 0.0, 0.8182, 0.1575, 0.6364, 0.1575, 0.5455, 0.0, 0.6364, 0.1575, 0.4545, 0.1575, 0.2727, 0.1575, 0.4545, 0.1575, 0.3636, 0.3149, 0.09091, 0.1575, 0.2727, 0.1575, 0.1818, 0.3149, 0.8182, 0.1575, 1.0, 0.1575, 0.9091, 0.3149, 0.6364, 0.1575, 0.8182, 0.1575, 0.7273, 0.3149, 0.4545, 0.1575, 0.6364, 0.1575, 0.5455, 0.3149, 0.2727, 0.1575, 0.3636, 0.3149, 0.1818, 0.3149, 0.09091, 0.1575, 0.1818, 0.3149, 0.0, 0.3149, 0.8182, 0.1575, 0.9091, 0.3149, 0.7273, 0.3149, 0.6364, 0.1575, 0.7273, 0.3149, 0.5455, 0.3149, 0.4545, 0.1575, 0.5455, 0.3149, 0.3636, 0.3149, 0.1818, 0.3149, 0.3636, 0.3149, 0.2727, 0.4724, 0.0, 0.3149, 0.1818, 0.3149, 0.09091, 0.4724, 0.7273, 0.3149, 0.9091, 0.3149, 0.8182, 0.4724, 0.5455, 0.3149, 0.7273, 0.3149, 0.6364, 0.4724, 0.3636, 0.3149, 0.5455, 0.3149, 0.4545, 0.4724])
me_coastal_ground_cover_001_lod_gameplay_cluster_003_mesh_003.materials.append(mat_coastal_ground_cover_001_material_foliage)
me_coastal_ground_cover_001_lod_gameplay_cluster_003_mesh_003.update()
me_coastal_ground_cover_001_lod_gameplay_identity_anchor_mesh_004 = bpy.data.meshes.new('COASTAL_GROUND_COVER_001_LOD_GAMEPLAY_IDENTITY_ANCHOR_MESH.004')
me_coastal_ground_cover_001_lod_gameplay_identity_anchor_mesh_004.from_pydata([(0.0, 0.0, 0.0), (1e-06, 0.0, 0.0), (0.0, 1e-06, 0.0)], [], [(0, 1, 2)])
me_coastal_ground_cover_001_lod_gameplay_identity_anchor_mesh_004.update()
me_coastal_ground_cover_001_lod_map_ground_socket_mesh_004 = bpy.data.meshes.new('COASTAL_GROUND_COVER_001_LOD_MAP_GROUND_SOCKET_MESH.004')
me_coastal_ground_cover_001_lod_map_ground_socket_mesh_004.from_pydata([(0.0, 0.36, -0.03), (0.0, 0.36, 0.03), (0.3118, 0.18, -0.03), (0.3118, 0.18, 0.03), (0.3118, -0.18, -0.03), (0.3118, -0.18, 0.03), (0.0, -0.36, -0.03), (0.0, -0.36, 0.03), (-0.3118, -0.18, -0.03), (-0.3118, -0.18, 0.03), (-0.3118, 0.18, -0.03), (-0.3118, 0.18, 0.03)], [], [(0, 1, 3, 2), (2, 3, 5, 4), (4, 5, 7, 6), (6, 7, 9, 8), (3, 1, 11, 9, 7, 5), (8, 9, 11, 10), (10, 11, 1, 0), (0, 2, 4, 6, 8, 10)])
_uv = me_coastal_ground_cover_001_lod_map_ground_socket_mesh_004.uv_layers.new(name='UVMap')
_uv.uv.foreach_set('vector', [1.0, 0.5, 1.0, 1.0, 0.8333, 1.0, 0.8333, 0.5, 0.8333, 0.5, 0.8333, 1.0, 0.6667, 1.0, 0.6667, 0.5, 0.6667, 0.5, 0.6667, 1.0, 0.5, 1.0, 0.5, 0.5, 0.5, 0.5, 0.5, 1.0, 0.3333, 1.0, 0.3333, 0.5, 0.4578, 0.37, 0.25, 0.49, 0.04215, 0.37, 0.04215, 0.13, 0.25, 0.01, 0.4578, 0.13, 0.3333, 0.5, 0.3333, 1.0, 0.1667, 1.0, 0.1667, 0.5, 0.1667, 0.5, 0.1667, 1.0, -8.941e-08, 1.0, -8.941e-08, 0.5, 0.75, 0.49, 0.9578, 0.37, 0.9578, 0.13, 0.75, 0.01, 0.5422, 0.13, 0.5422, 0.37])
me_coastal_ground_cover_001_lod_map_ground_socket_mesh_004.materials.append(mat_coastal_ground_cover_001_material_dry_edge)
me_coastal_ground_cover_001_lod_map_ground_socket_mesh_004.update()
me_coastal_ground_cover_001_lod_map_patch_map_001_mesh_004 = bpy.data.meshes.new('COASTAL_GROUND_COVER_001_LOD_MAP_PATCH_MAP_001_MESH.004')
me_coastal_ground_cover_001_lod_map_patch_map_001_mesh_004.from_pydata([(-0.5, -0.5, -0.5), (-0.5, -0.5, 0.5), (-0.5, 0.5, -0.5), (-0.5, 0.5, 0.5), (0.5, -0.5, -0.5), (0.5, -0.5, 0.5), (0.5, 0.5, -0.5), (0.5, 0.5, 0.5)], [], [(0, 1, 3, 2), (2, 3, 7, 6), (6, 7, 5, 4), (4, 5, 1, 0), (2, 6, 4, 0), (7, 3, 1, 5)])
_uv = me_coastal_ground_cover_001_lod_map_patch_map_001_mesh_004.uv_layers.new(name='UVMap')
_uv.uv.foreach_set('vector', [0.375, 0.0, 0.625, 0.0, 0.625, 0.25, 0.375, 0.25, 0.375, 0.25, 0.625, 0.25, 0.625, 0.5, 0.375, 0.5, 0.375, 0.5, 0.625, 0.5, 0.625, 0.75, 0.375, 0.75, 0.375, 0.75, 0.625, 0.75, 0.625, 1.0, 0.375, 1.0, 0.125, 0.5, 0.375, 0.5, 0.375, 0.75, 0.125, 0.75, 0.625, 0.5, 0.875, 0.5, 0.875, 0.75, 0.625, 0.75])
me_coastal_ground_cover_001_lod_map_patch_map_001_mesh_004.materials.append(mat_coastal_ground_cover_001_material_foliage)
me_coastal_ground_cover_001_lod_map_patch_map_001_mesh_004.update()
me_coastal_ground_cover_001_lod_map_patch_map_002_mesh_004 = bpy.data.meshes.new('COASTAL_GROUND_COVER_001_LOD_MAP_PATCH_MAP_002_MESH.004')
me_coastal_ground_cover_001_lod_map_patch_map_002_mesh_004.from_pydata([(-0.5, -0.5, -0.5), (-0.5, -0.5, 0.5), (-0.5, 0.5, -0.5), (-0.5, 0.5, 0.5), (0.5, -0.5, -0.5), (0.5, -0.5, 0.5), (0.5, 0.5, -0.5), (0.5, 0.5, 0.5)], [], [(0, 1, 3, 2), (2, 3, 7, 6), (6, 7, 5, 4), (4, 5, 1, 0), (2, 6, 4, 0), (7, 3, 1, 5)])
_uv = me_coastal_ground_cover_001_lod_map_patch_map_002_mesh_004.uv_layers.new(name='UVMap')
_uv.uv.foreach_set('vector', [0.375, 0.0, 0.625, 0.0, 0.625, 0.25, 0.375, 0.25, 0.375, 0.25, 0.625, 0.25, 0.625, 0.5, 0.375, 0.5, 0.375, 0.5, 0.625, 0.5, 0.625, 0.75, 0.375, 0.75, 0.375, 0.75, 0.625, 0.75, 0.625, 1.0, 0.375, 1.0, 0.125, 0.5, 0.375, 0.5, 0.375, 0.75, 0.125, 0.75, 0.625, 0.5, 0.875, 0.5, 0.875, 0.75, 0.625, 0.75])
me_coastal_ground_cover_001_lod_map_patch_map_002_mesh_004.materials.append(mat_coastal_ground_cover_001_material_foliage)
me_coastal_ground_cover_001_lod_map_patch_map_002_mesh_004.update()
me_coastal_ground_cover_001_lod_map_patch_map_003_mesh_003 = bpy.data.meshes.new('COASTAL_GROUND_COVER_001_LOD_MAP_PATCH_MAP_003_MESH.003')
me_coastal_ground_cover_001_lod_map_patch_map_003_mesh_003.from_pydata([(-0.5, -0.5, -0.5), (-0.5, -0.5, 0.5), (-0.5, 0.5, -0.5), (-0.5, 0.5, 0.5), (0.5, -0.5, -0.5), (0.5, -0.5, 0.5), (0.5, 0.5, -0.5), (0.5, 0.5, 0.5)], [], [(0, 1, 3, 2), (2, 3, 7, 6), (6, 7, 5, 4), (4, 5, 1, 0), (2, 6, 4, 0), (7, 3, 1, 5)])
_uv = me_coastal_ground_cover_001_lod_map_patch_map_003_mesh_003.uv_layers.new(name='UVMap')
_uv.uv.foreach_set('vector', [0.375, 0.0, 0.625, 0.0, 0.625, 0.25, 0.375, 0.25, 0.375, 0.25, 0.625, 0.25, 0.625, 0.5, 0.375, 0.5, 0.375, 0.5, 0.625, 0.5, 0.625, 0.75, 0.375, 0.75, 0.375, 0.75, 0.625, 0.75, 0.625, 1.0, 0.375, 1.0, 0.125, 0.5, 0.375, 0.5, 0.375, 0.75, 0.125, 0.75, 0.625, 0.5, 0.875, 0.5, 0.875, 0.75, 0.625, 0.75])
me_coastal_ground_cover_001_lod_map_patch_map_003_mesh_003.materials.append(mat_coastal_ground_cover_001_material_foliage)
me_coastal_ground_cover_001_lod_map_patch_map_003_mesh_003.update()
me_coastal_ground_cover_001_lod_map_cluster_001_mesh_004 = bpy.data.meshes.new('COASTAL_GROUND_COVER_001_LOD_MAP_CLUSTER_001_MESH.004')
me_coastal_ground_cover_001_lod_map_cluster_001_mesh_004.from_pydata([(0.0, 0.0, -0.22), (0.1592, -0.1157, -0.09839), (-0.0608, -0.1871, -0.09839), (-0.1968, 0.0, -0.09839), (-0.0608, 0.1871, -0.09839), (0.1592, 0.1157, -0.09839), (0.0608, -0.1871, 0.09839), (-0.1592, -0.1157, 0.09839), (-0.1592, 0.1157, 0.09839), (0.0608, 0.1871, 0.09839), (0.1968, 0.0, 0.09839), (0.0, 0.0, 0.22)], [], [(0, 1, 2), (1, 0, 5), (0, 2, 3), (0, 3, 4), (0, 4, 5), (1, 5, 10), (2, 1, 6), (3, 2, 7), (4, 3, 8), (5, 4, 9), (1, 10, 6), (2, 6, 7), (3, 7, 8), (4, 8, 9), (5, 9, 10), (6, 10, 11), (7, 6, 11), (8, 7, 11), (9, 8, 11), (10, 9, 11)])
_uv = me_coastal_ground_cover_001_lod_map_cluster_001_mesh_004.uv_layers.new(name='UVMap')
_uv.uv.foreach_set('vector', [0.1818, 0.0, 0.2727, 0.1575, 0.09091, 0.1575, 0.2727, 0.1575, 0.3636, 0.0, 0.4545, 0.1575, 0.9091, 0.0, 1.0, 0.1575, 0.8182, 0.1575, 0.7273, 0.0, 0.8182, 0.1575, 0.6364, 0.1575, 0.5455, 0.0, 0.6364, 0.1575, 0.4545, 0.1575, 0.2727, 0.1575, 0.4545, 0.1575, 0.3636, 0.3149, 0.09091, 0.1575, 0.2727, 0.1575, 0.1818, 0.3149, 0.8182, 0.1575, 1.0, 0.1575, 0.9091, 0.3149, 0.6364, 0.1575, 0.8182, 0.1575, 0.7273, 0.3149, 0.4545, 0.1575, 0.6364, 0.1575, 0.5455, 0.3149, 0.2727, 0.1575, 0.3636, 0.3149, 0.1818, 0.3149, 0.09091, 0.1575, 0.1818, 0.3149, 0.0, 0.3149, 0.8182, 0.1575, 0.9091, 0.3149, 0.7273, 0.3149, 0.6364, 0.1575, 0.7273, 0.3149, 0.5455, 0.3149, 0.4545, 0.1575, 0.5455, 0.3149, 0.3636, 0.3149, 0.1818, 0.3149, 0.3636, 0.3149, 0.2727, 0.4724, 0.0, 0.3149, 0.1818, 0.3149, 0.09091, 0.4724, 0.7273, 0.3149, 0.9091, 0.3149, 0.8182, 0.4724, 0.5455, 0.3149, 0.7273, 0.3149, 0.6364, 0.4724, 0.3636, 0.3149, 0.5455, 0.3149, 0.4545, 0.4724])
me_coastal_ground_cover_001_lod_map_cluster_001_mesh_004.materials.append(mat_coastal_ground_cover_001_material_foliage)
me_coastal_ground_cover_001_lod_map_cluster_001_mesh_004.update()
me_coastal_ground_cover_001_lod_map_cluster_002_mesh_003 = bpy.data.meshes.new('COASTAL_GROUND_COVER_001_LOD_MAP_CLUSTER_002_MESH.003')
me_coastal_ground_cover_001_lod_map_cluster_002_mesh_003.from_pydata([(0.0, 0.0, -0.22), (0.1592, -0.1157, -0.09839), (-0.0608, -0.1871, -0.09839), (-0.1968, 0.0, -0.09839), (-0.0608, 0.1871, -0.09839), (0.1592, 0.1157, -0.09839), (0.0608, -0.1871, 0.09839), (-0.1592, -0.1157, 0.09839), (-0.1592, 0.1157, 0.09839), (0.0608, 0.1871, 0.09839), (0.1968, 0.0, 0.09839), (0.0, 0.0, 0.22)], [], [(0, 1, 2), (1, 0, 5), (0, 2, 3), (0, 3, 4), (0, 4, 5), (1, 5, 10), (2, 1, 6), (3, 2, 7), (4, 3, 8), (5, 4, 9), (1, 10, 6), (2, 6, 7), (3, 7, 8), (4, 8, 9), (5, 9, 10), (6, 10, 11), (7, 6, 11), (8, 7, 11), (9, 8, 11), (10, 9, 11)])
_uv = me_coastal_ground_cover_001_lod_map_cluster_002_mesh_003.uv_layers.new(name='UVMap')
_uv.uv.foreach_set('vector', [0.1818, 0.0, 0.2727, 0.1575, 0.09091, 0.1575, 0.2727, 0.1575, 0.3636, 0.0, 0.4545, 0.1575, 0.9091, 0.0, 1.0, 0.1575, 0.8182, 0.1575, 0.7273, 0.0, 0.8182, 0.1575, 0.6364, 0.1575, 0.5455, 0.0, 0.6364, 0.1575, 0.4545, 0.1575, 0.2727, 0.1575, 0.4545, 0.1575, 0.3636, 0.3149, 0.09091, 0.1575, 0.2727, 0.1575, 0.1818, 0.3149, 0.8182, 0.1575, 1.0, 0.1575, 0.9091, 0.3149, 0.6364, 0.1575, 0.8182, 0.1575, 0.7273, 0.3149, 0.4545, 0.1575, 0.6364, 0.1575, 0.5455, 0.3149, 0.2727, 0.1575, 0.3636, 0.3149, 0.1818, 0.3149, 0.09091, 0.1575, 0.1818, 0.3149, 0.0, 0.3149, 0.8182, 0.1575, 0.9091, 0.3149, 0.7273, 0.3149, 0.6364, 0.1575, 0.7273, 0.3149, 0.5455, 0.3149, 0.4545, 0.1575, 0.5455, 0.3149, 0.3636, 0.3149, 0.1818, 0.3149, 0.3636, 0.3149, 0.2727, 0.4724, 0.0, 0.3149, 0.1818, 0.3149, 0.09091, 0.4724, 0.7273, 0.3149, 0.9091, 0.3149, 0.8182, 0.4724, 0.5455, 0.3149, 0.7273, 0.3149, 0.6364, 0.4724, 0.3636, 0.3149, 0.5455, 0.3149, 0.4545, 0.4724])
me_coastal_ground_cover_001_lod_map_cluster_002_mesh_003.materials.append(mat_coastal_ground_cover_001_material_foliage)
me_coastal_ground_cover_001_lod_map_cluster_002_mesh_003.update()
me_coastal_ground_cover_001_lod_map_identity_anchor_mesh_004 = bpy.data.meshes.new('COASTAL_GROUND_COVER_001_LOD_MAP_IDENTITY_ANCHOR_MESH.004')
me_coastal_ground_cover_001_lod_map_identity_anchor_mesh_004.from_pydata([(0.0, 0.0, 0.0), (1e-06, 0.0, 0.0), (0.0, 1e-06, 0.0)], [], [(0, 1, 2)])
me_coastal_ground_cover_001_lod_map_identity_anchor_mesh_004.update()

# ---- objects
ob_coastal_ground_cover_001_lod_close_root = bpy.data.objects.new('COASTAL_GROUND_COVER_001_LOD_CLOSE_ROOT', None)
ob_coastal_ground_cover_001_lod_close_ground_socket = bpy.data.objects.new('COASTAL_GROUND_COVER_001_LOD_CLOSE_GROUND_SOCKET', me_coastal_ground_cover_001_lod_close_ground_socket_mesh_004)
ob_coastal_ground_cover_001_lod_close_patch_001 = bpy.data.objects.new('COASTAL_GROUND_COVER_001_LOD_CLOSE_PATCH_001', me_coastal_ground_cover_001_lod_close_patch_001_mesh_004)
ob_coastal_ground_cover_001_lod_close_patch_002 = bpy.data.objects.new('COASTAL_GROUND_COVER_001_LOD_CLOSE_PATCH_002', me_coastal_ground_cover_001_lod_close_patch_002_mesh_004)
ob_coastal_ground_cover_001_lod_close_patch_003 = bpy.data.objects.new('COASTAL_GROUND_COVER_001_LOD_CLOSE_PATCH_003', me_coastal_ground_cover_001_lod_close_patch_003_mesh_004)
ob_coastal_ground_cover_001_lod_close_patch_004 = bpy.data.objects.new('COASTAL_GROUND_COVER_001_LOD_CLOSE_PATCH_004', me_coastal_ground_cover_001_lod_close_patch_004_mesh_004)
ob_coastal_ground_cover_001_lod_close_patch_005 = bpy.data.objects.new('COASTAL_GROUND_COVER_001_LOD_CLOSE_PATCH_005', me_coastal_ground_cover_001_lod_close_patch_005_mesh_004)
ob_coastal_ground_cover_001_lod_close_patch_006 = bpy.data.objects.new('COASTAL_GROUND_COVER_001_LOD_CLOSE_PATCH_006', me_coastal_ground_cover_001_lod_close_patch_006_mesh_003)
ob_coastal_ground_cover_001_lod_close_cluster_001 = bpy.data.objects.new('COASTAL_GROUND_COVER_001_LOD_CLOSE_CLUSTER_001', me_coastal_ground_cover_001_lod_close_cluster_001_mesh_004)
ob_coastal_ground_cover_001_lod_close_cluster_002 = bpy.data.objects.new('COASTAL_GROUND_COVER_001_LOD_CLOSE_CLUSTER_002', me_coastal_ground_cover_001_lod_close_cluster_002_mesh_004)
ob_coastal_ground_cover_001_lod_close_cluster_003 = bpy.data.objects.new('COASTAL_GROUND_COVER_001_LOD_CLOSE_CLUSTER_003', me_coastal_ground_cover_001_lod_close_cluster_003_mesh_004)
ob_coastal_ground_cover_001_lod_close_cluster_004 = bpy.data.objects.new('COASTAL_GROUND_COVER_001_LOD_CLOSE_CLUSTER_004', me_coastal_ground_cover_001_lod_close_cluster_004_mesh_003)
ob_coastal_ground_cover_001_lod_close_identity_anchor = bpy.data.objects.new('COASTAL_GROUND_COVER_001_LOD_CLOSE_IDENTITY_ANCHOR', me_coastal_ground_cover_001_lod_close_identity_anchor_mesh_004)
ob_coastal_ground_cover_001_lod_gameplay_root = bpy.data.objects.new('COASTAL_GROUND_COVER_001_LOD_GAMEPLAY_ROOT', None)
ob_coastal_ground_cover_001_lod_gameplay_ground_socket = bpy.data.objects.new('COASTAL_GROUND_COVER_001_LOD_GAMEPLAY_GROUND_SOCKET', me_coastal_ground_cover_001_lod_gameplay_ground_socket_mesh_004)
ob_coastal_ground_cover_001_lod_gameplay_patch_001 = bpy.data.objects.new('COASTAL_GROUND_COVER_001_LOD_GAMEPLAY_PATCH_001', me_coastal_ground_cover_001_lod_gameplay_patch_001_mesh_004)
ob_coastal_ground_cover_001_lod_gameplay_patch_002 = bpy.data.objects.new('COASTAL_GROUND_COVER_001_LOD_GAMEPLAY_PATCH_002', me_coastal_ground_cover_001_lod_gameplay_patch_002_mesh_003)
ob_coastal_ground_cover_001_lod_gameplay_patch_004 = bpy.data.objects.new('COASTAL_GROUND_COVER_001_LOD_GAMEPLAY_PATCH_004', me_coastal_ground_cover_001_lod_gameplay_patch_004_mesh_003)
ob_coastal_ground_cover_001_lod_gameplay_patch_005 = bpy.data.objects.new('COASTAL_GROUND_COVER_001_LOD_GAMEPLAY_PATCH_005', me_coastal_ground_cover_001_lod_gameplay_patch_005_mesh_004)
ob_coastal_ground_cover_001_lod_gameplay_cluster_001 = bpy.data.objects.new('COASTAL_GROUND_COVER_001_LOD_GAMEPLAY_CLUSTER_001', me_coastal_ground_cover_001_lod_gameplay_cluster_001_mesh_004)
ob_coastal_ground_cover_001_lod_gameplay_cluster_002 = bpy.data.objects.new('COASTAL_GROUND_COVER_001_LOD_GAMEPLAY_CLUSTER_002', me_coastal_ground_cover_001_lod_gameplay_cluster_002_mesh_004)
ob_coastal_ground_cover_001_lod_gameplay_cluster_003 = bpy.data.objects.new('COASTAL_GROUND_COVER_001_LOD_GAMEPLAY_CLUSTER_003', me_coastal_ground_cover_001_lod_gameplay_cluster_003_mesh_003)
ob_coastal_ground_cover_001_lod_gameplay_identity_anchor = bpy.data.objects.new('COASTAL_GROUND_COVER_001_LOD_GAMEPLAY_IDENTITY_ANCHOR', me_coastal_ground_cover_001_lod_gameplay_identity_anchor_mesh_004)
ob_coastal_ground_cover_001_lod_map_root = bpy.data.objects.new('COASTAL_GROUND_COVER_001_LOD_MAP_ROOT', None)
ob_coastal_ground_cover_001_lod_map_ground_socket = bpy.data.objects.new('COASTAL_GROUND_COVER_001_LOD_MAP_GROUND_SOCKET', me_coastal_ground_cover_001_lod_map_ground_socket_mesh_004)
ob_coastal_ground_cover_001_lod_map_patch_map_001 = bpy.data.objects.new('COASTAL_GROUND_COVER_001_LOD_MAP_PATCH_MAP_001', me_coastal_ground_cover_001_lod_map_patch_map_001_mesh_004)
ob_coastal_ground_cover_001_lod_map_patch_map_002 = bpy.data.objects.new('COASTAL_GROUND_COVER_001_LOD_MAP_PATCH_MAP_002', me_coastal_ground_cover_001_lod_map_patch_map_002_mesh_004)
ob_coastal_ground_cover_001_lod_map_patch_map_003 = bpy.data.objects.new('COASTAL_GROUND_COVER_001_LOD_MAP_PATCH_MAP_003', me_coastal_ground_cover_001_lod_map_patch_map_003_mesh_003)
ob_coastal_ground_cover_001_lod_map_cluster_001 = bpy.data.objects.new('COASTAL_GROUND_COVER_001_LOD_MAP_CLUSTER_001', me_coastal_ground_cover_001_lod_map_cluster_001_mesh_004)
ob_coastal_ground_cover_001_lod_map_cluster_002 = bpy.data.objects.new('COASTAL_GROUND_COVER_001_LOD_MAP_CLUSTER_002', me_coastal_ground_cover_001_lod_map_cluster_002_mesh_003)
ob_coastal_ground_cover_001_lod_map_identity_anchor = bpy.data.objects.new('COASTAL_GROUND_COVER_001_LOD_MAP_IDENTITY_ANCHOR', me_coastal_ground_cover_001_lod_map_identity_anchor_mesh_004)

# ---- transforms, parenting, visibility, modifiers, constraints
ob_coastal_ground_cover_001_lod_close_root.location = (0.0, 0.0, 0.0)
ob_coastal_ground_cover_001_lod_close_ground_socket.parent = ob_coastal_ground_cover_001_lod_close_root
ob_coastal_ground_cover_001_lod_close_ground_socket.location = (0.0, 0.0, 0.04)
ob_coastal_ground_cover_001_lod_close_patch_001.parent = ob_coastal_ground_cover_001_lod_close_root
ob_coastal_ground_cover_001_lod_close_patch_001.location = (-0.54, 0.16, 0.22)
ob_coastal_ground_cover_001_lod_close_patch_001.rotation_euler = (0.0, -0.3142, 0.0)
ob_coastal_ground_cover_001_lod_close_patch_001.scale = (0.26, 0.08, 0.14)
ob_coastal_ground_cover_001_lod_close_patch_002.parent = ob_coastal_ground_cover_001_lod_close_root
ob_coastal_ground_cover_001_lod_close_patch_002.location = (-0.28, -0.18, 0.3)
ob_coastal_ground_cover_001_lod_close_patch_002.rotation_euler = (0.0, -0.1222, 0.0)
ob_coastal_ground_cover_001_lod_close_patch_002.scale = (0.34, 0.08, 0.18)
ob_coastal_ground_cover_001_lod_close_patch_003.parent = ob_coastal_ground_cover_001_lod_close_root
ob_coastal_ground_cover_001_lod_close_patch_003.location = (-0.02, 0.08, 0.36)
ob_coastal_ground_cover_001_lod_close_patch_003.rotation_euler = (0.0, 0.03491, 0.0)
ob_coastal_ground_cover_001_lod_close_patch_003.scale = (0.3, 0.08, 0.16)
ob_coastal_ground_cover_001_lod_close_patch_004.parent = ob_coastal_ground_cover_001_lod_close_root
ob_coastal_ground_cover_001_lod_close_patch_004.location = (0.18, -0.12, 0.27)
ob_coastal_ground_cover_001_lod_close_patch_004.rotation_euler = (0.0, 0.192, 0.0)
ob_coastal_ground_cover_001_lod_close_patch_004.scale = (0.24, 0.08, 0.14)
ob_coastal_ground_cover_001_lod_close_patch_005.parent = ob_coastal_ground_cover_001_lod_close_root
ob_coastal_ground_cover_001_lod_close_patch_005.location = (0.4, 0.2, 0.33)
ob_coastal_ground_cover_001_lod_close_patch_005.rotation_euler = (0.0, 0.3316, 0.0)
ob_coastal_ground_cover_001_lod_close_patch_005.scale = (0.32, 0.08, 0.17)
ob_coastal_ground_cover_001_lod_close_patch_006.parent = ob_coastal_ground_cover_001_lod_close_root
ob_coastal_ground_cover_001_lod_close_patch_006.location = (0.62, -0.06, 0.2)
ob_coastal_ground_cover_001_lod_close_patch_006.rotation_euler = (0.0, 0.4189, 0.0)
ob_coastal_ground_cover_001_lod_close_patch_006.scale = (0.22, 0.08, 0.12)
ob_coastal_ground_cover_001_lod_close_cluster_001.parent = ob_coastal_ground_cover_001_lod_close_root
ob_coastal_ground_cover_001_lod_close_cluster_001.location = (-0.4, 0.14, 0.28)
ob_coastal_ground_cover_001_lod_close_cluster_001.scale = (0.2, 0.16, 0.12)
ob_coastal_ground_cover_001_lod_close_cluster_002.parent = ob_coastal_ground_cover_001_lod_close_root
ob_coastal_ground_cover_001_lod_close_cluster_002.location = (-0.1, -0.1, 0.34)
ob_coastal_ground_cover_001_lod_close_cluster_002.scale = (0.24, 0.16, 0.13)
ob_coastal_ground_cover_001_lod_close_cluster_003.parent = ob_coastal_ground_cover_001_lod_close_root
ob_coastal_ground_cover_001_lod_close_cluster_003.location = (0.22, 0.12, 0.3)
ob_coastal_ground_cover_001_lod_close_cluster_003.scale = (0.22, 0.15, 0.12)
ob_coastal_ground_cover_001_lod_close_cluster_004.parent = ob_coastal_ground_cover_001_lod_close_root
ob_coastal_ground_cover_001_lod_close_cluster_004.location = (0.54, -0.02, 0.24)
ob_coastal_ground_cover_001_lod_close_cluster_004.scale = (0.18, 0.14, 0.1)
ob_coastal_ground_cover_001_lod_close_identity_anchor.parent = ob_coastal_ground_cover_001_lod_close_root
ob_coastal_ground_cover_001_lod_close_identity_anchor.location = (0.0, 0.0, 0.0)
ob_coastal_ground_cover_001_lod_gameplay_root.location = (0.0, 0.0, 0.0)
ob_coastal_ground_cover_001_lod_gameplay_ground_socket.parent = ob_coastal_ground_cover_001_lod_gameplay_root
ob_coastal_ground_cover_001_lod_gameplay_ground_socket.location = (0.0, 0.0, 0.04)
ob_coastal_ground_cover_001_lod_gameplay_patch_001.parent = ob_coastal_ground_cover_001_lod_gameplay_root
ob_coastal_ground_cover_001_lod_gameplay_patch_001.location = (-0.54, 0.16, 0.22)
ob_coastal_ground_cover_001_lod_gameplay_patch_001.rotation_euler = (0.0, -0.3142, 0.0)
ob_coastal_ground_cover_001_lod_gameplay_patch_001.scale = (0.26, 0.08, 0.14)
ob_coastal_ground_cover_001_lod_gameplay_patch_002.parent = ob_coastal_ground_cover_001_lod_gameplay_root
ob_coastal_ground_cover_001_lod_gameplay_patch_002.location = (-0.28, -0.18, 0.3)
ob_coastal_ground_cover_001_lod_gameplay_patch_002.rotation_euler = (0.0, -0.1222, 0.0)
ob_coastal_ground_cover_001_lod_gameplay_patch_002.scale = (0.34, 0.08, 0.18)
ob_coastal_ground_cover_001_lod_gameplay_patch_004.parent = ob_coastal_ground_cover_001_lod_gameplay_root
ob_coastal_ground_cover_001_lod_gameplay_patch_004.location = (0.18, -0.12, 0.27)
ob_coastal_ground_cover_001_lod_gameplay_patch_004.rotation_euler = (0.0, 0.192, 0.0)
ob_coastal_ground_cover_001_lod_gameplay_patch_004.scale = (0.24, 0.08, 0.14)
ob_coastal_ground_cover_001_lod_gameplay_patch_005.parent = ob_coastal_ground_cover_001_lod_gameplay_root
ob_coastal_ground_cover_001_lod_gameplay_patch_005.location = (0.4, 0.2, 0.33)
ob_coastal_ground_cover_001_lod_gameplay_patch_005.rotation_euler = (0.0, 0.3316, 0.0)
ob_coastal_ground_cover_001_lod_gameplay_patch_005.scale = (0.32, 0.08, 0.17)
ob_coastal_ground_cover_001_lod_gameplay_cluster_001.parent = ob_coastal_ground_cover_001_lod_gameplay_root
ob_coastal_ground_cover_001_lod_gameplay_cluster_001.location = (-0.2, 0.08, 0.28)
ob_coastal_ground_cover_001_lod_gameplay_cluster_001.scale = (0.22, 0.15, 0.11)
ob_coastal_ground_cover_001_lod_gameplay_cluster_002.parent = ob_coastal_ground_cover_001_lod_gameplay_root
ob_coastal_ground_cover_001_lod_gameplay_cluster_002.location = (0.14, -0.02, 0.28)
ob_coastal_ground_cover_001_lod_gameplay_cluster_002.scale = (0.2, 0.15, 0.11)
ob_coastal_ground_cover_001_lod_gameplay_cluster_003.parent = ob_coastal_ground_cover_001_lod_gameplay_root
ob_coastal_ground_cover_001_lod_gameplay_cluster_003.location = (0.42, 0.06, 0.22)
ob_coastal_ground_cover_001_lod_gameplay_cluster_003.scale = (0.16, 0.13, 0.09)
ob_coastal_ground_cover_001_lod_gameplay_identity_anchor.parent = ob_coastal_ground_cover_001_lod_gameplay_root
ob_coastal_ground_cover_001_lod_gameplay_identity_anchor.location = (0.0, 0.0, 0.0)
ob_coastal_ground_cover_001_lod_map_root.location = (0.0, 0.0, 0.0)
ob_coastal_ground_cover_001_lod_map_ground_socket.parent = ob_coastal_ground_cover_001_lod_map_root
ob_coastal_ground_cover_001_lod_map_ground_socket.location = (0.0, 0.0, 0.04)
ob_coastal_ground_cover_001_lod_map_patch_map_001.parent = ob_coastal_ground_cover_001_lod_map_root
ob_coastal_ground_cover_001_lod_map_patch_map_001.location = (-0.22, 0.06, 0.24)
ob_coastal_ground_cover_001_lod_map_patch_map_001.rotation_euler = (0.0, -0.1571, 0.0)
ob_coastal_ground_cover_001_lod_map_patch_map_001.scale = (0.3, 0.08, 0.12)
ob_coastal_ground_cover_001_lod_map_patch_map_002.parent = ob_coastal_ground_cover_001_lod_map_root
ob_coastal_ground_cover_001_lod_map_patch_map_002.location = (0.18, -0.04, 0.24)
ob_coastal_ground_cover_001_lod_map_patch_map_002.rotation_euler = (0.0, 0.1396, 0.0)
ob_coastal_ground_cover_001_lod_map_patch_map_002.scale = (0.28, 0.08, 0.12)
ob_coastal_ground_cover_001_lod_map_patch_map_003.parent = ob_coastal_ground_cover_001_lod_map_root
ob_coastal_ground_cover_001_lod_map_patch_map_003.location = (0.42, 0.1, 0.18)
ob_coastal_ground_cover_001_lod_map_patch_map_003.rotation_euler = (0.0, 0.2793, 0.0)
ob_coastal_ground_cover_001_lod_map_patch_map_003.scale = (0.18, 0.08, 0.1)
ob_coastal_ground_cover_001_lod_map_cluster_001.parent = ob_coastal_ground_cover_001_lod_map_root
ob_coastal_ground_cover_001_lod_map_cluster_001.location = (-0.08, 0.02, 0.24)
ob_coastal_ground_cover_001_lod_map_cluster_001.scale = (0.2, 0.13, 0.09)
ob_coastal_ground_cover_001_lod_map_cluster_002.parent = ob_coastal_ground_cover_001_lod_map_root
ob_coastal_ground_cover_001_lod_map_cluster_002.location = (0.26, 0.04, 0.2)
ob_coastal_ground_cover_001_lod_map_cluster_002.scale = (0.16, 0.12, 0.08)
ob_coastal_ground_cover_001_lod_map_identity_anchor.parent = ob_coastal_ground_cover_001_lod_map_root
ob_coastal_ground_cover_001_lod_map_identity_anchor.location = (0.0, 0.0, 0.0)

# ---- collection membership
col_lod_close.objects.link(ob_coastal_ground_cover_001_lod_close_root)
col_lod_close.objects.link(ob_coastal_ground_cover_001_lod_close_ground_socket)
col_lod_close.objects.link(ob_coastal_ground_cover_001_lod_close_patch_001)
col_lod_close.objects.link(ob_coastal_ground_cover_001_lod_close_patch_002)
col_lod_close.objects.link(ob_coastal_ground_cover_001_lod_close_patch_003)
col_lod_close.objects.link(ob_coastal_ground_cover_001_lod_close_patch_004)
col_lod_close.objects.link(ob_coastal_ground_cover_001_lod_close_patch_005)
col_lod_close.objects.link(ob_coastal_ground_cover_001_lod_close_patch_006)
col_lod_close.objects.link(ob_coastal_ground_cover_001_lod_close_cluster_001)
col_lod_close.objects.link(ob_coastal_ground_cover_001_lod_close_cluster_002)
col_lod_close.objects.link(ob_coastal_ground_cover_001_lod_close_cluster_003)
col_lod_close.objects.link(ob_coastal_ground_cover_001_lod_close_cluster_004)
col_lod_close.objects.link(ob_coastal_ground_cover_001_lod_close_identity_anchor)
col_lod_gameplay.objects.link(ob_coastal_ground_cover_001_lod_gameplay_root)
col_lod_gameplay.objects.link(ob_coastal_ground_cover_001_lod_gameplay_ground_socket)
col_lod_gameplay.objects.link(ob_coastal_ground_cover_001_lod_gameplay_patch_001)
col_lod_gameplay.objects.link(ob_coastal_ground_cover_001_lod_gameplay_patch_002)
col_lod_gameplay.objects.link(ob_coastal_ground_cover_001_lod_gameplay_patch_004)
col_lod_gameplay.objects.link(ob_coastal_ground_cover_001_lod_gameplay_patch_005)
col_lod_gameplay.objects.link(ob_coastal_ground_cover_001_lod_gameplay_cluster_001)
col_lod_gameplay.objects.link(ob_coastal_ground_cover_001_lod_gameplay_cluster_002)
col_lod_gameplay.objects.link(ob_coastal_ground_cover_001_lod_gameplay_cluster_003)
col_lod_gameplay.objects.link(ob_coastal_ground_cover_001_lod_gameplay_identity_anchor)
col_lod_map.objects.link(ob_coastal_ground_cover_001_lod_map_root)
col_lod_map.objects.link(ob_coastal_ground_cover_001_lod_map_ground_socket)
col_lod_map.objects.link(ob_coastal_ground_cover_001_lod_map_patch_map_001)
col_lod_map.objects.link(ob_coastal_ground_cover_001_lod_map_patch_map_002)
col_lod_map.objects.link(ob_coastal_ground_cover_001_lod_map_patch_map_003)
col_lod_map.objects.link(ob_coastal_ground_cover_001_lod_map_cluster_001)
col_lod_map.objects.link(ob_coastal_ground_cover_001_lod_map_cluster_002)
col_lod_map.objects.link(ob_coastal_ground_cover_001_lod_map_identity_anchor)

# ---- scene / render settings (as saved in the file)
scene.frame_start = 1; scene.frame_end = 250; scene.frame_set(1)
scene.render.engine = 'BLENDER_EEVEE_NEXT'
bpy.context.view_layer.update()

# ---- added for rendering (the .blend has no active camera and no usable light): camera, sun
cam_auto = bpy.data.cameras.new('AutoCamera')
cam_auto.lens = 50.0
cam_auto.sensor_width = 36.0
cam_auto.clip_end = 1000.0
ob_auto_camera = bpy.data.objects.new('AutoCamera', cam_auto)
scene.collection.objects.link(ob_auto_camera)
ob_auto_camera.location = (1.57181, -1.8504, 1.46483)
ob_auto_camera.rotation_euler = (1.09748, -7.21219e-08, 0.694738)
scene.camera = ob_auto_camera
light_auto_sun = bpy.data.lights.new('AutoSun', 'SUN')
light_auto_sun.energy = 3.0
light_auto_sun.angle = 0.0523599
ob_auto_sun = bpy.data.objects.new('AutoSun', light_auto_sun)
scene.collection.objects.link(ob_auto_sun)
ob_auto_sun.rotation_euler = (0.872665, 0.174533, 0.523599)
bpy.context.view_layer.update()
